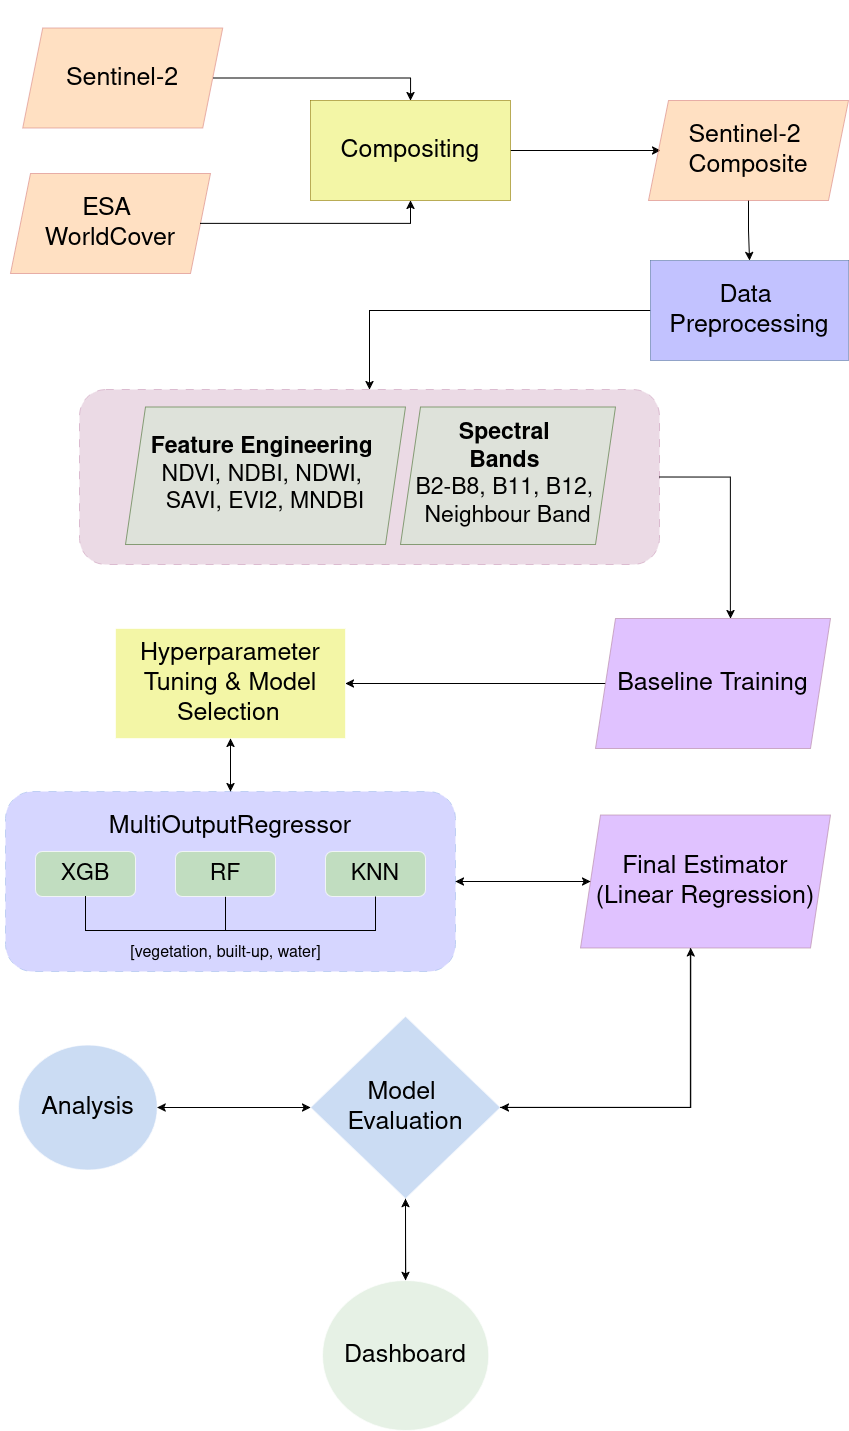

The diagram above was exported from draw.io. Its source (the exported page's mxGraphModel, read from the mxfile embedded in the PNG):
<mxGraphModel dx="2434" dy="919" grid="1" gridSize="10" guides="1" tooltips="1" connect="1" arrows="1" fold="1" page="1" pageScale="1" pageWidth="850" pageHeight="1100" background="light-dark(#FFFFFF,#FFFFFF)" math="0" shadow="0">
  <root>
    <mxCell id="0" />
    <mxCell id="1" parent="0" />
    <mxCell id="86z5Jqpek5vFI9jv3r-k-4" connectable="0" parent="1" style="group;fillColor=none;opacity=60;" value="" vertex="1">
      <mxGeometry height="110" width="200" x="-200" y="10" as="geometry" />
    </mxCell>
    <mxCell id="86z5Jqpek5vFI9jv3r-k-3" parent="86z5Jqpek5vFI9jv3r-k-4" style="shape=parallelogram;perimeter=parallelogramPerimeter;whiteSpace=wrap;html=1;fixedSize=1;fillColor=light-dark(#FFFFFF,#FFCC99);strokeColor=#b85450;gradientColor=none;opacity=60;" value="&lt;font style=&quot;font-size: 25px;&quot;&gt;&lt;span style=&quot;color: light-dark(rgb(0, 0, 0), rgb(0, 0, 0));&quot;&gt;Sentinel-2&lt;/span&gt;&lt;/font&gt;" vertex="1">
      <mxGeometry height="100" width="200" x="22.22222222222222" y="27.5" as="geometry" />
    </mxCell>
    <mxCell id="86z5Jqpek5vFI9jv3r-k-12" edge="1" parent="1" source="86z5Jqpek5vFI9jv3r-k-5" style="edgeStyle=orthogonalEdgeStyle;rounded=0;orthogonalLoop=1;jettySize=auto;html=1;strokeColor=light-dark(#000000,#000000);">
      <mxGeometry relative="1" as="geometry">
        <mxPoint x="460" y="160" as="targetPoint" />
      </mxGeometry>
    </mxCell>
    <mxCell id="86z5Jqpek5vFI9jv3r-k-5" parent="1" style="rounded=0;whiteSpace=wrap;html=1;fillColor=light-dark(#E3C800,#EBF06B);strokeColor=#B09500;fontColor=#000000;gradientColor=none;opacity=60;" value="&lt;font style=&quot;font-size: 25px;&quot;&gt;&lt;span style=&quot;color: light-dark(rgb(0, 0, 0), rgb(0, 0, 0));&quot;&gt;Compositing&lt;/span&gt;&lt;/font&gt;" vertex="1">
      <mxGeometry height="100" width="200" x="110" y="110" as="geometry" />
    </mxCell>
    <mxCell id="86z5Jqpek5vFI9jv3r-k-10" edge="1" parent="1" source="86z5Jqpek5vFI9jv3r-k-3" style="edgeStyle=orthogonalEdgeStyle;rounded=0;orthogonalLoop=1;jettySize=auto;html=1;strokeColor=light-dark(#000000,#000000);entryX=0.5;entryY=0;entryDx=0;entryDy=0;" target="86z5Jqpek5vFI9jv3r-k-5">
      <mxGeometry relative="1" as="geometry" />
    </mxCell>
    <mxCell id="d0qbYwZ9Xg53QzB2ZXoV-1" edge="1" parent="1" source="86z5Jqpek5vFI9jv3r-k-17" style="edgeStyle=orthogonalEdgeStyle;rounded=0;orthogonalLoop=1;jettySize=auto;html=1;entryX=0.5;entryY=0;entryDx=0;entryDy=0;strokeColor=light-dark(#000000,#000000);startSize=10;fontSize=25;" target="kSmMrhxTFD1AzUraPxO_-44">
      <mxGeometry relative="1" as="geometry">
        <Array as="points">
          <mxPoint x="169" y="320" />
        </Array>
      </mxGeometry>
    </mxCell>
    <mxCell id="86z5Jqpek5vFI9jv3r-k-17" parent="1" style="whiteSpace=wrap;html=1;fillColor=light-dark(#DAE8FC,#9999FF);gradientColor=none;strokeColor=#6c8ebf;opacity=60;" value="&lt;div&gt;&lt;font style=&quot;font-size: 25px;&quot;&gt;&lt;span style=&quot;color: light-dark(rgb(0, 0, 0), rgb(0, 0, 0));&quot;&gt;&lt;font&gt;Data&amp;nbsp;&lt;/font&gt;&lt;/span&gt;&lt;/font&gt;&lt;/div&gt;&lt;div&gt;&lt;font style=&quot;font-size: 25px;&quot;&gt;&lt;span style=&quot;color: light-dark(rgb(0, 0, 0), rgb(0, 0, 0));&quot;&gt;&lt;font&gt;Preprocessing&lt;/font&gt;&lt;/span&gt;&lt;/font&gt;&lt;/div&gt;" vertex="1">
      <mxGeometry height="100" width="198.09" x="449.91" y="270" as="geometry" />
    </mxCell>
    <mxCell id="86z5Jqpek5vFI9jv3r-k-18" edge="1" parent="1" source="86z5Jqpek5vFI9jv3r-k-9" style="edgeStyle=orthogonalEdgeStyle;rounded=0;orthogonalLoop=1;jettySize=auto;html=1;strokeColor=light-dark(#000000,#000000);" target="86z5Jqpek5vFI9jv3r-k-17" value="">
      <mxGeometry relative="1" as="geometry" />
    </mxCell>
    <mxCell id="86z5Jqpek5vFI9jv3r-k-19" connectable="0" parent="1" style="group;fillColor=none;gradientColor=none;opacity=60;" value="" vertex="1">
      <mxGeometry height="80" width="180" x="-180" y="180" as="geometry" />
    </mxCell>
    <mxCell id="86z5Jqpek5vFI9jv3r-k-22" parent="86z5Jqpek5vFI9jv3r-k-19" style="shape=parallelogram;perimeter=parallelogramPerimeter;whiteSpace=wrap;html=1;fixedSize=1;fillColor=light-dark(#FFFFFF,#FFCC99);gradientColor=none;strokeColor=#b85450;opacity=60;" value="&lt;div&gt;&lt;font style=&quot;font-size: 25px;&quot;&gt;&lt;span style=&quot;color: light-dark(rgb(0, 0, 0), rgb(0, 0, 0));&quot;&gt;ESA&amp;nbsp;&lt;/span&gt;&lt;/font&gt;&lt;/div&gt;&lt;div&gt;&lt;font style=&quot;font-size: 25px;&quot;&gt;&lt;span style=&quot;color: light-dark(rgb(0, 0, 0), rgb(0, 0, 0));&quot;&gt;WorldCover&lt;/span&gt;&lt;/font&gt;&lt;/div&gt;" vertex="1">
      <mxGeometry height="100" width="200" x="-10" y="3" as="geometry" />
    </mxCell>
    <mxCell id="86z5Jqpek5vFI9jv3r-k-23" edge="1" parent="1" source="86z5Jqpek5vFI9jv3r-k-22" style="edgeStyle=orthogonalEdgeStyle;rounded=0;orthogonalLoop=1;jettySize=auto;html=1;entryX=0.5;entryY=1;entryDx=0;entryDy=0;strokeColor=light-dark(#000000,#000000);" target="86z5Jqpek5vFI9jv3r-k-5">
      <mxGeometry relative="1" as="geometry" />
    </mxCell>
    <mxCell id="86z5Jqpek5vFI9jv3r-k-27" connectable="0" parent="1" style="group" value="" vertex="1">
      <mxGeometry height="180" width="614" x="-155" y="394" as="geometry" />
    </mxCell>
    <mxCell id="kSmMrhxTFD1AzUraPxO_-44" parent="86z5Jqpek5vFI9jv3r-k-27" style="rounded=1;whiteSpace=wrap;html=1;fillColor=light-dark(#FFFFFF,#CDA2BE);opacity=40;dashed=1;dashPattern=8 8;strokeColor=light-dark(#000000,#B5739D);" value="" vertex="1">
      <mxGeometry height="175" width="580" x="34" y="5" as="geometry" />
    </mxCell>
    <mxCell id="86z5Jqpek5vFI9jv3r-k-25" parent="86z5Jqpek5vFI9jv3r-k-27" style="shape=parallelogram;perimeter=parallelogramPerimeter;whiteSpace=wrap;html=1;fixedSize=1;fillColor=light-dark(#D5E8D4,#D5E8D4);strokeColor=#82b366;gradientColor=none;opacity=60;" value="&lt;div&gt;&lt;font style=&quot;font-size: 23px;&quot;&gt;&lt;span style=&quot;color: light-dark(rgb(0, 0, 0), rgb(0, 0, 0));&quot;&gt;&lt;b&gt;Feature Engineering&lt;/b&gt;&amp;nbsp;&lt;/span&gt;&lt;/font&gt;&lt;/div&gt;&lt;div&gt;&lt;font style=&quot;font-size: 23px;&quot;&gt;&lt;span style=&quot;color: light-dark(rgb(0, 0, 0), rgb(0, 0, 0));&quot;&gt;NDVI, NDBI, NDWI,&amp;nbsp;&lt;/span&gt;&lt;/font&gt;&lt;/div&gt;&lt;div&gt;&lt;font style=&quot;font-size: 23px;&quot;&gt;&lt;span style=&quot;color: light-dark(rgb(0, 0, 0), rgb(0, 0, 0));&quot;&gt;SAVI,&amp;nbsp;EVI2, MNDBI&lt;/span&gt;&lt;/font&gt;&lt;/div&gt;" vertex="1">
      <mxGeometry height="137.5" width="280" x="80" y="22.5" as="geometry" />
    </mxCell>
    <mxCell id="86z5Jqpek5vFI9jv3r-k-26" parent="86z5Jqpek5vFI9jv3r-k-27" style="shape=parallelogram;perimeter=parallelogramPerimeter;whiteSpace=wrap;html=1;fixedSize=1;fillColor=light-dark(#D5E8D4,#D5E8D4);gradientColor=none;strokeColor=#82b366;opacity=60;" value="&lt;div&gt;&lt;b&gt;&lt;font style=&quot;color: light-dark(rgb(0, 0, 0), rgb(0, 0, 0)); font-size: 23px;&quot;&gt;Spectral&amp;nbsp;&lt;/font&gt;&lt;/b&gt;&lt;/div&gt;&lt;div&gt;&lt;font style=&quot;color: light-dark(rgb(0, 0, 0), rgb(0, 0, 0)); font-size: 23px;&quot;&gt;&lt;b&gt;Bands&lt;/b&gt;&amp;nbsp;&lt;br&gt;&lt;/font&gt;&lt;div&gt;&lt;font style=&quot;color: light-dark(rgb(0, 0, 0), rgb(0, 0, 0)); font-size: 23px;&quot;&gt;B2-B8, B11, B12,&amp;nbsp;&lt;/font&gt;&lt;/div&gt;&lt;div&gt;&lt;font style=&quot;color: light-dark(rgb(0, 0, 0), rgb(0, 0, 0)); font-size: 23px;&quot;&gt;Neighbour Band&lt;/font&gt;&lt;/div&gt;&lt;/div&gt;" vertex="1">
      <mxGeometry height="137.5" width="215" x="355" y="22.5" as="geometry" />
    </mxCell>
    <mxCell id="kSmMrhxTFD1AzUraPxO_-17" connectable="0" parent="1" style="group;strokeColor=none;" value="" vertex="1">
      <mxGeometry height="682" width="790" x="-160" y="658" as="geometry" />
    </mxCell>
    <mxCell id="kSmMrhxTFD1AzUraPxO_-69" edge="1" parent="kSmMrhxTFD1AzUraPxO_-17" source="kSmMrhxTFD1AzUraPxO_-4" style="edgeStyle=orthogonalEdgeStyle;rounded=0;orthogonalLoop=1;jettySize=auto;html=1;entryX=0.5;entryY=0;entryDx=0;entryDy=0;strokeColor=light-dark(#000000,#000000);" target="kSmMrhxTFD1AzUraPxO_-64">
      <mxGeometry relative="1" as="geometry" />
    </mxCell>
    <mxCell id="kSmMrhxTFD1AzUraPxO_-4" parent="kSmMrhxTFD1AzUraPxO_-17" style="whiteSpace=wrap;html=1;rounded=0;fillColor=light-dark(#FFFFFF,#EBF06B);opacity=60;" value="&lt;font style=&quot;color: light-dark(rgb(0, 0, 0), rgb(0, 0, 0)); font-size: 25px;&quot;&gt;Hyperparameter Tuning &amp;amp; Model Selection&lt;/font&gt;&amp;nbsp;" vertex="1">
      <mxGeometry height="110" width="230" x="75" y="-20" as="geometry" />
    </mxCell>
    <mxCell id="kSmMrhxTFD1AzUraPxO_-70" edge="1" parent="kSmMrhxTFD1AzUraPxO_-17" source="kSmMrhxTFD1AzUraPxO_-64" style="edgeStyle=orthogonalEdgeStyle;rounded=0;orthogonalLoop=1;jettySize=auto;html=1;entryX=0.5;entryY=1;entryDx=0;entryDy=0;strokeColor=light-dark(#000000,#000000);" target="kSmMrhxTFD1AzUraPxO_-4">
      <mxGeometry relative="1" as="geometry" />
    </mxCell>
    <mxCell id="kSmMrhxTFD1AzUraPxO_-76" edge="1" parent="kSmMrhxTFD1AzUraPxO_-17" source="kSmMrhxTFD1AzUraPxO_-64" style="edgeStyle=orthogonalEdgeStyle;rounded=0;orthogonalLoop=1;jettySize=auto;html=1;strokeColor=light-dark(#000000,#000000);entryX=0;entryY=0.5;entryDx=0;entryDy=0;" target="kSmMrhxTFD1AzUraPxO_-10">
      <mxGeometry relative="1" as="geometry">
        <mxPoint x="85" y="277" as="targetPoint" />
      </mxGeometry>
    </mxCell>
    <mxCell id="kSmMrhxTFD1AzUraPxO_-64" parent="kSmMrhxTFD1AzUraPxO_-17" style="rounded=1;whiteSpace=wrap;html=1;fillColor=light-dark(#FFFFFF,#9999FF);opacity=40;verticalAlign=top;dashed=1;dashPattern=8 8;strokeColor=light-dark(#000000,#7EA6E0);" value="&lt;br&gt;&lt;div&gt;&lt;font style=&quot;font-size: 25px;&quot;&gt;&lt;span style=&quot;color: light-dark(rgb(0, 0, 0), rgb(0, 0, 0));&quot;&gt;MultiOutputRegressor&lt;/span&gt;&lt;/font&gt;&lt;/div&gt;" vertex="1">
      <mxGeometry height="180" width="450" x="-35" y="143" as="geometry" />
    </mxCell>
    <mxCell id="kSmMrhxTFD1AzUraPxO_-24" edge="1" parent="kSmMrhxTFD1AzUraPxO_-17" source="kSmMrhxTFD1AzUraPxO_-15" style="edgeStyle=orthogonalEdgeStyle;rounded=0;orthogonalLoop=1;jettySize=auto;html=1;entryX=1;entryY=0.5;entryDx=0;entryDy=0;strokeColor=light-dark(#000000,#000000);" target="kSmMrhxTFD1AzUraPxO_-4">
      <mxGeometry relative="1" as="geometry" />
    </mxCell>
    <mxCell id="kSmMrhxTFD1AzUraPxO_-15" parent="kSmMrhxTFD1AzUraPxO_-17" style="shape=parallelogram;perimeter=parallelogramPerimeter;whiteSpace=wrap;html=1;fixedSize=1;rounded=0;fillColor=light-dark(#E6D0DE,#CC99FF);gradientColor=none;strokeColor=#996185;opacity=60;" value="&lt;font style=&quot;font-size: 25px;&quot;&gt;&lt;span style=&quot;color: light-dark(rgb(0, 0, 0), rgb(0, 0, 0));&quot;&gt;&lt;font&gt;Baseline Training&lt;/font&gt;&lt;/span&gt;&lt;/font&gt;" vertex="1">
      <mxGeometry height="130" width="235" x="555" y="-30" as="geometry" />
    </mxCell>
    <mxCell id="kSmMrhxTFD1AzUraPxO_-47" connectable="0" parent="kSmMrhxTFD1AzUraPxO_-17" style="group" value="" vertex="1">
      <mxGeometry height="170" width="798.75" x="-40" y="512" as="geometry" />
    </mxCell>
    <mxCell id="kSmMrhxTFD1AzUraPxO_-85" edge="1" parent="kSmMrhxTFD1AzUraPxO_-47" source="kSmMrhxTFD1AzUraPxO_-38" style="edgeStyle=orthogonalEdgeStyle;rounded=0;orthogonalLoop=1;jettySize=auto;html=1;entryX=0;entryY=0.5;entryDx=0;entryDy=0;strokeColor=light-dark(#000000,#000000);" target="kSmMrhxTFD1AzUraPxO_-12">
      <mxGeometry relative="1" as="geometry" />
    </mxCell>
    <mxCell id="kSmMrhxTFD1AzUraPxO_-38" parent="kSmMrhxTFD1AzUraPxO_-47" style="ellipse;whiteSpace=wrap;html=1;fillColor=light-dark(#FFFFFF,#A9C4EB);rounded=0;gradientColor=none;opacity=60;" value="&lt;font style=&quot;font-size: 25px;&quot;&gt;&lt;span style=&quot;color: light-dark(rgb(0, 0, 0), rgb(0, 0, 0));&quot;&gt;&lt;font&gt;Analysis&lt;/font&gt;&lt;/span&gt;&lt;/font&gt;" vertex="1">
      <mxGeometry height="125" width="138.75" x="18" y="-115.5" as="geometry" />
    </mxCell>
    <mxCell id="kSmMrhxTFD1AzUraPxO_-39" edge="1" parent="kSmMrhxTFD1AzUraPxO_-47" source="kSmMrhxTFD1AzUraPxO_-12" style="edgeStyle=orthogonalEdgeStyle;rounded=0;orthogonalLoop=1;jettySize=auto;html=1;strokeColor=light-dark(#000000,#000000);" target="kSmMrhxTFD1AzUraPxO_-38" value="">
      <mxGeometry relative="1" as="geometry" />
    </mxCell>
    <mxCell id="kSmMrhxTFD1AzUraPxO_-12" parent="kSmMrhxTFD1AzUraPxO_-47" style="rhombus;whiteSpace=wrap;html=1;rounded=0;fillColor=light-dark(#FFFFFF,#A9C4EB);gradientColor=none;opacity=60;" value="&lt;div&gt;&lt;font style=&quot;color: light-dark(rgb(0, 0, 0), rgb(0, 0, 0)); font-size: 25px;&quot;&gt;Model&amp;nbsp;&lt;/font&gt;&lt;/div&gt;&lt;div&gt;&lt;font style=&quot;color: light-dark(rgb(0, 0, 0), rgb(0, 0, 0)); font-size: 25px;&quot;&gt;Evaluation&lt;/font&gt;&lt;/div&gt;" vertex="1">
      <mxGeometry height="182.5" width="190" x="310" y="-144.25" as="geometry" />
    </mxCell>
    <mxCell id="kSmMrhxTFD1AzUraPxO_-63" edge="1" parent="kSmMrhxTFD1AzUraPxO_-17" source="kSmMrhxTFD1AzUraPxO_-49" style="edgeStyle=orthogonalEdgeStyle;rounded=0;orthogonalLoop=1;jettySize=auto;html=1;endArrow=none;endFill=0;strokeColor=light-dark(#000000,#000000);">
      <mxGeometry relative="1" as="geometry">
        <mxPoint x="185" y="282" as="targetPoint" />
      </mxGeometry>
    </mxCell>
    <mxCell id="kSmMrhxTFD1AzUraPxO_-49" parent="kSmMrhxTFD1AzUraPxO_-17" style="rounded=1;whiteSpace=wrap;html=1;strokeColor=light-dark(#000000,#FFFFFF);fillColor=light-dark(#FFFFFF,#B9E0A5);opacity=70;" value="&lt;font style=&quot;font-size: 23px;&quot;&gt;&lt;span style=&quot;color: light-dark(rgb(0, 0, 0), rgb(0, 0, 0));&quot;&gt;RF&lt;/span&gt;&lt;/font&gt;" vertex="1">
      <mxGeometry height="45" width="100" x="135" y="203" as="geometry" />
    </mxCell>
    <mxCell id="kSmMrhxTFD1AzUraPxO_-50" parent="kSmMrhxTFD1AzUraPxO_-17" style="rounded=1;whiteSpace=wrap;html=1;fillColor=light-dark(#FFFFFF,#B9E0A5);opacity=70;" value="&lt;font style=&quot;font-size: 23px;&quot;&gt;&lt;span style=&quot;color: light-dark(rgb(0, 0, 0), rgb(0, 0, 0));&quot;&gt;KNN&lt;/span&gt;&lt;/font&gt;" vertex="1">
      <mxGeometry height="45" width="100" x="285" y="203" as="geometry" />
    </mxCell>
    <mxCell id="kSmMrhxTFD1AzUraPxO_-78" edge="1" parent="kSmMrhxTFD1AzUraPxO_-17" source="kSmMrhxTFD1AzUraPxO_-10" style="edgeStyle=orthogonalEdgeStyle;rounded=0;orthogonalLoop=1;jettySize=auto;html=1;entryX=1;entryY=0.5;entryDx=0;entryDy=0;strokeColor=light-dark(#000000,#000000);" target="kSmMrhxTFD1AzUraPxO_-64">
      <mxGeometry relative="1" as="geometry" />
    </mxCell>
    <mxCell id="kSmMrhxTFD1AzUraPxO_-82" edge="1" parent="kSmMrhxTFD1AzUraPxO_-17" source="kSmMrhxTFD1AzUraPxO_-10" style="edgeStyle=orthogonalEdgeStyle;rounded=0;orthogonalLoop=1;jettySize=auto;html=1;entryX=1;entryY=0.5;entryDx=0;entryDy=0;strokeColor=light-dark(#000000,#000000);" target="kSmMrhxTFD1AzUraPxO_-12">
      <mxGeometry relative="1" as="geometry">
        <Array as="points">
          <mxPoint x="650" y="459" />
        </Array>
      </mxGeometry>
    </mxCell>
    <mxCell id="kSmMrhxTFD1AzUraPxO_-10" parent="kSmMrhxTFD1AzUraPxO_-17" style="shape=parallelogram;perimeter=parallelogramPerimeter;whiteSpace=wrap;html=1;fixedSize=1;rounded=0;fillColor=light-dark(#E6D0DE,#CC99FF);gradientColor=none;strokeColor=#996185;opacity=60;" value="&lt;div&gt;&lt;font style=&quot;font-size: 25px;&quot;&gt;&lt;span style=&quot;color: light-dark(rgb(0, 0, 0), rgb(0, 0, 0));&quot;&gt;Final Estimator&lt;/span&gt;&lt;/font&gt;&lt;/div&gt;&lt;div&gt;&lt;font style=&quot;font-size: 25px;&quot;&gt;&lt;span style=&quot;color: light-dark(rgb(0, 0, 0), rgb(0, 0, 0));&quot;&gt;(Linear Regression)&lt;/span&gt;&lt;/font&gt;&lt;/div&gt;" vertex="1">
      <mxGeometry height="133" width="250" x="540" y="166.5" as="geometry" />
    </mxCell>
    <mxCell id="kSmMrhxTFD1AzUraPxO_-84" edge="1" parent="kSmMrhxTFD1AzUraPxO_-17" source="kSmMrhxTFD1AzUraPxO_-12" style="edgeStyle=orthogonalEdgeStyle;rounded=0;orthogonalLoop=1;jettySize=auto;html=1;strokeColor=light-dark(#000000,#000000);entryX=0.441;entryY=1;entryDx=0;entryDy=0;entryPerimeter=0;" target="kSmMrhxTFD1AzUraPxO_-10">
      <mxGeometry relative="1" as="geometry">
        <mxPoint x="650" y="302" as="targetPoint" />
      </mxGeometry>
    </mxCell>
    <mxCell id="d0qbYwZ9Xg53QzB2ZXoV-4" parent="kSmMrhxTFD1AzUraPxO_-17" style="text;html=1;whiteSpace=wrap;strokeColor=none;fillColor=none;align=center;verticalAlign=middle;rounded=0;" value="&lt;span style=&quot;color: light-dark(rgb(0, 0, 0), rgb(0, 0, 0));&quot;&gt;&lt;font style=&quot;font-size: 16px;&quot;&gt;[vegetation, built-up, water]&lt;/font&gt;&lt;/span&gt;" vertex="1">
      <mxGeometry height="30" width="205" x="82.5" y="290" as="geometry" />
    </mxCell>
    <mxCell id="kSmMrhxTFD1AzUraPxO_-72" edge="1" parent="1" source="kSmMrhxTFD1AzUraPxO_-41" style="edgeStyle=orthogonalEdgeStyle;rounded=0;orthogonalLoop=1;jettySize=auto;html=1;strokeColor=light-dark(#000000,#000000);" target="kSmMrhxTFD1AzUraPxO_-12">
      <mxGeometry relative="1" as="geometry" />
    </mxCell>
    <mxCell id="kSmMrhxTFD1AzUraPxO_-41" parent="1" style="ellipse;whiteSpace=wrap;html=1;fillColor=light-dark(#FFFFFF,#D5E8D4);rounded=0;gradientColor=none;opacity=60;" value="&lt;font style=&quot;color: light-dark(rgb(0, 0, 0), rgb(0, 0, 0)); font-size: 25px;&quot;&gt;Dashboard&lt;/font&gt;" vertex="1">
      <mxGeometry height="150" width="166.25" x="122" y="1290" as="geometry" />
    </mxCell>
    <mxCell id="kSmMrhxTFD1AzUraPxO_-45" edge="1" parent="1" source="kSmMrhxTFD1AzUraPxO_-44" style="edgeStyle=orthogonalEdgeStyle;rounded=0;orthogonalLoop=1;jettySize=auto;html=1;entryX=0.574;entryY=0;entryDx=0;entryDy=0;entryPerimeter=0;exitX=1;exitY=0.5;exitDx=0;exitDy=0;strokeColor=light-dark(#000000,#000000);" target="kSmMrhxTFD1AzUraPxO_-15">
      <mxGeometry relative="1" as="geometry" />
    </mxCell>
    <mxCell id="kSmMrhxTFD1AzUraPxO_-48" parent="1" style="rounded=1;whiteSpace=wrap;html=1;fillColor=light-dark(#FFFFFF,#B9E0A5);opacity=70;" value="&lt;font style=&quot;font-size: 23px;&quot;&gt;&lt;span style=&quot;color: light-dark(rgb(0, 0, 0), rgb(0, 0, 0));&quot;&gt;XGB&lt;/span&gt;&lt;/font&gt;" vertex="1">
      <mxGeometry height="45" width="100" x="-165" y="861" as="geometry" />
    </mxCell>
    <mxCell id="kSmMrhxTFD1AzUraPxO_-58" edge="1" parent="1" source="kSmMrhxTFD1AzUraPxO_-48" style="edgeStyle=orthogonalEdgeStyle;rounded=0;orthogonalLoop=1;jettySize=auto;html=1;entryX=0.5;entryY=1;entryDx=0;entryDy=0;shape=wire;dashed=1;endArrow=none;endFill=0;fontColor=light-dark(#000000,#000000);strokeColor=light-dark(#000000,#000000);fontStyle=1;fontSize=25;" target="kSmMrhxTFD1AzUraPxO_-50">
      <mxGeometry relative="1" as="geometry">
        <Array as="points">
          <mxPoint x="-115" y="940" />
          <mxPoint x="175" y="940" />
        </Array>
        <mxPoint x="179" y="945.01" as="targetPoint" />
      </mxGeometry>
    </mxCell>
    <mxCell id="kSmMrhxTFD1AzUraPxO_-75" edge="1" parent="1" source="kSmMrhxTFD1AzUraPxO_-12" style="edgeStyle=orthogonalEdgeStyle;rounded=0;orthogonalLoop=1;jettySize=auto;html=1;entryX=0.5;entryY=0;entryDx=0;entryDy=0;strokeColor=light-dark(#000000,#000000);" target="kSmMrhxTFD1AzUraPxO_-41">
      <mxGeometry relative="1" as="geometry" />
    </mxCell>
    <mxCell id="86z5Jqpek5vFI9jv3r-k-9" parent="1" style="shape=parallelogram;perimeter=parallelogramPerimeter;whiteSpace=wrap;html=1;fixedSize=1;fillColor=light-dark(#FFFFFF,#FFCC99);strokeColor=#b85450;gradientColor=none;opacity=60;" value="&lt;div&gt;&lt;font style=&quot;color: light-dark(rgb(0, 0, 0), rgb(0, 0, 0)); font-size: 25px;&quot;&gt;&lt;span style=&quot;color: light-dark(rgb(0, 0, 0), rgb(0, 0, 0));&quot;&gt;Sentinel-2&amp;nbsp;&lt;/span&gt;&lt;/font&gt;&lt;/div&gt;&lt;div&gt;&lt;font style=&quot;color: light-dark(rgb(0, 0, 0), rgb(0, 0, 0)); font-size: 25px;&quot;&gt;&lt;span style=&quot;color: light-dark(rgb(0, 0, 0), rgb(0, 0, 0));&quot;&gt;Composite&lt;/span&gt;&lt;/font&gt;&lt;/div&gt;" vertex="1">
      <mxGeometry height="100" width="200" x="448" y="110" as="geometry" />
    </mxCell>
  </root>
</mxGraphModel>